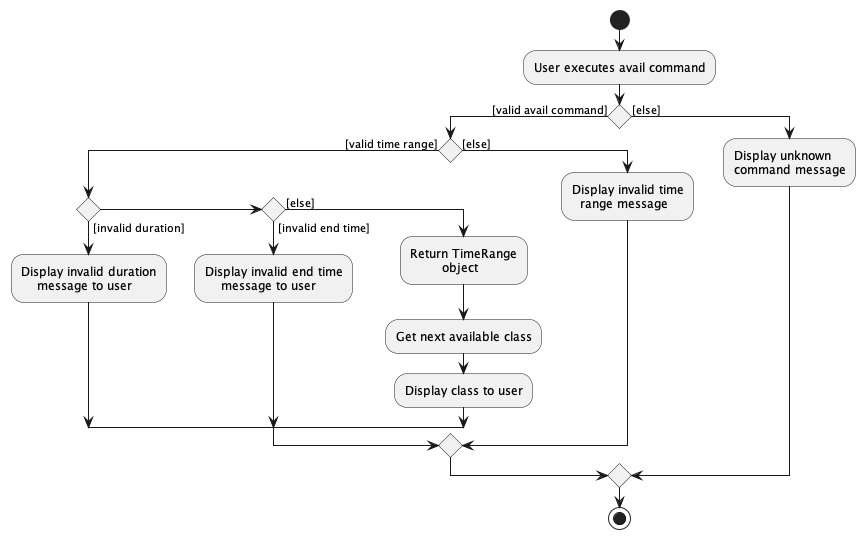

The diagram above was rendered by PlantUML. Its source (embedded in the PNG):
@startuml
start
:User executes avail command;

if () then ([valid avail command])
    if () then ([valid time range])
        if () then([invalid duration])
            :Display invalid duration
                message to user;
        else if () then ([invalid end time])
            :Display invalid end time
                message to user;
        else ([else])
            :Return TimeRange 
                    object;
                :Get next available class;
                :Display class to user;
        endif
'        else if () then([invalid end time])

    else ([else])
      :Display invalid time 
        range message;
    endif
else ([else])
    :Display unknown
    command message;
endif
stop
@enduml